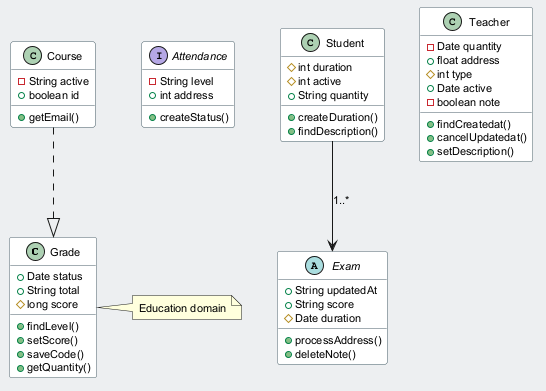

The diagram above was rendered by PlantUML. Its source (embedded in the PNG):
@startuml
skinparam backgroundColor #ECEFF1
skinparam classBackgroundColor #FFFFFF
skinparam classBorderColor #455A64
skinparam defaultFontSize 11
class Grade {
  +Date status
  +String total
  #long score
  +findLevel()
  +setScore()
  +saveCode()
  +getQuantity()
}
interface Attendance {
  -String level
  +int address
  +createStatus()
}
class Student {
  #int duration
  #int active
  +String quantity
  +createDuration()
  +findDescription()
}
class Course {
  -String active
  +boolean id
  +getEmail()
}
class Teacher {
  -Date quantity
  +float address
  #int type
  +Date active
  -boolean note
  +findCreatedat()
  +cancelUpdatedat()
  +setDescription()
}
abstract class Exam {
  +String updatedAt
  +String score
  #Date duration
  +processAddress()
  +deleteNote()
}
Student --> Exam : "1..*"
Course ..|> Grade
note right of Grade : Education domain
@enduml